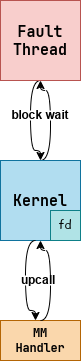

The diagram above was exported from draw.io. Its source (the exported page's mxGraphModel, read from the mxfile embedded in the PNG):
<mxGraphModel dx="1195" dy="684" grid="1" gridSize="10" guides="1" tooltips="1" connect="1" arrows="1" fold="1" page="1" pageScale="1" pageWidth="850" pageHeight="1100" math="0" shadow="0">
  <root>
    <mxCell id="0" />
    <mxCell id="1" parent="0" />
    <mxCell id="UVI2oprnzzV50q_Kg1ee-5" style="edgeStyle=orthogonalEdgeStyle;rounded=0;orthogonalLoop=1;jettySize=auto;html=1;exitX=0.5;exitY=1;exitDx=0;exitDy=0;entryX=0.5;entryY=0;entryDx=0;entryDy=0;curved=1;" edge="1" parent="1" source="UVI2oprnzzV50q_Kg1ee-1" target="UVI2oprnzzV50q_Kg1ee-2">
      <mxGeometry relative="1" as="geometry">
        <Array as="points">
          <mxPoint x="430" y="320" />
          <mxPoint x="430" y="390" />
          <mxPoint x="440" y="390" />
        </Array>
      </mxGeometry>
    </mxCell>
    <mxCell id="UVI2oprnzzV50q_Kg1ee-1" value="&lt;font face=&quot;JetBrainsMono Nerd Font Mono&quot; style=&quot;font-size: 15px;&quot;&gt;&lt;b style=&quot;&quot;&gt;Fault&lt;/b&gt;&lt;/font&gt;&lt;div&gt;&lt;b style=&quot;font-size: 15px; font-family: &amp;quot;JetBrainsMono Nerd Font Mono&amp;quot;; background-color: initial;&quot;&gt;Thread&lt;/b&gt;&lt;/div&gt;" style="rounded=0;whiteSpace=wrap;html=1;fillColor=#f8cecc;strokeColor=#b85450;" vertex="1" parent="1">
      <mxGeometry x="400" y="240" width="80" height="80" as="geometry" />
    </mxCell>
    <mxCell id="UVI2oprnzzV50q_Kg1ee-7" style="edgeStyle=orthogonalEdgeStyle;rounded=0;orthogonalLoop=1;jettySize=auto;html=1;exitX=0.5;exitY=0;exitDx=0;exitDy=0;curved=1;entryX=0.5;entryY=1;entryDx=0;entryDy=0;" edge="1" parent="1" source="UVI2oprnzzV50q_Kg1ee-2" target="UVI2oprnzzV50q_Kg1ee-1">
      <mxGeometry relative="1" as="geometry">
        <Array as="points">
          <mxPoint x="450" y="400" />
          <mxPoint x="450" y="330" />
          <mxPoint x="440" y="330" />
        </Array>
      </mxGeometry>
    </mxCell>
    <mxCell id="UVI2oprnzzV50q_Kg1ee-2" value="&lt;font face=&quot;JetBrainsMono Nerd Font Mono&quot;&gt;&lt;span style=&quot;font-size: 15px;&quot;&gt;&lt;b&gt;Kernel&lt;/b&gt;&lt;/span&gt;&lt;/font&gt;" style="rounded=0;whiteSpace=wrap;html=1;fillColor=#b1ddf0;strokeColor=#10739e;" vertex="1" parent="1">
      <mxGeometry x="400" y="400" width="80" height="80" as="geometry" />
    </mxCell>
    <mxCell id="UVI2oprnzzV50q_Kg1ee-3" value="&lt;font face=&quot;Comic Sans MS&quot;&gt;fd&lt;/font&gt;" style="rounded=0;whiteSpace=wrap;html=1;fillColor=#b0e3e6;strokeColor=#0e8088;" vertex="1" parent="1">
      <mxGeometry x="450" y="450" width="30" height="30" as="geometry" />
    </mxCell>
    <mxCell id="UVI2oprnzzV50q_Kg1ee-4" value="&lt;font style=&quot;font-size: 12px;&quot;&gt;&lt;font style=&quot;font-size: 12px;&quot; face=&quot;JetBrainsMono Nerd Font Mono&quot;&gt;&lt;b style=&quot;&quot;&gt;MM&lt;/b&gt;&lt;/font&gt;&lt;br&gt;&lt;/font&gt;&lt;div style=&quot;&quot;&gt;&lt;font style=&quot;font-size: 12px;&quot; face=&quot;JetBrainsMono Nerd Font Mono&quot;&gt;&lt;b style=&quot;&quot;&gt;Handler&lt;/b&gt;&lt;/font&gt;&lt;/div&gt;" style="rounded=0;whiteSpace=wrap;html=1;fillColor=#fad7ac;strokeColor=#b46504;" vertex="1" parent="1">
      <mxGeometry x="400" y="560" width="80" height="40" as="geometry" />
    </mxCell>
    <mxCell id="UVI2oprnzzV50q_Kg1ee-6" style="edgeStyle=orthogonalEdgeStyle;rounded=0;orthogonalLoop=1;jettySize=auto;html=1;exitX=0.5;exitY=1;exitDx=0;exitDy=0;entryX=0.5;entryY=0;entryDx=0;entryDy=0;curved=1;" edge="1" parent="1">
      <mxGeometry relative="1" as="geometry">
        <mxPoint x="435" y="480" as="sourcePoint" />
        <mxPoint x="435" y="560" as="targetPoint" />
        <Array as="points">
          <mxPoint x="425" y="480" />
          <mxPoint x="425" y="550" />
          <mxPoint x="435" y="550" />
        </Array>
      </mxGeometry>
    </mxCell>
    <mxCell id="UVI2oprnzzV50q_Kg1ee-8" style="edgeStyle=orthogonalEdgeStyle;rounded=0;orthogonalLoop=1;jettySize=auto;html=1;exitX=0.5;exitY=0;exitDx=0;exitDy=0;curved=1;entryX=0.5;entryY=1;entryDx=0;entryDy=0;" edge="1" parent="1">
      <mxGeometry relative="1" as="geometry">
        <mxPoint x="440" y="560" as="sourcePoint" />
        <mxPoint x="440" y="480" as="targetPoint" />
        <Array as="points">
          <mxPoint x="450" y="560" />
          <mxPoint x="450" y="490" />
          <mxPoint x="440" y="490" />
        </Array>
      </mxGeometry>
    </mxCell>
    <mxCell id="UVI2oprnzzV50q_Kg1ee-9" value="&lt;b&gt;block wait&lt;/b&gt;" style="text;html=1;align=center;verticalAlign=middle;whiteSpace=wrap;rounded=0;fillColor=default;" vertex="1" parent="1">
      <mxGeometry x="405" y="350" width="70" height="10" as="geometry" />
    </mxCell>
    <mxCell id="UVI2oprnzzV50q_Kg1ee-12" value="&lt;b&gt;upcall&lt;/b&gt;" style="text;html=1;align=center;verticalAlign=middle;whiteSpace=wrap;rounded=0;fillColor=default;" vertex="1" parent="1">
      <mxGeometry x="403" y="515" width="70" height="10" as="geometry" />
    </mxCell>
  </root>
</mxGraphModel>